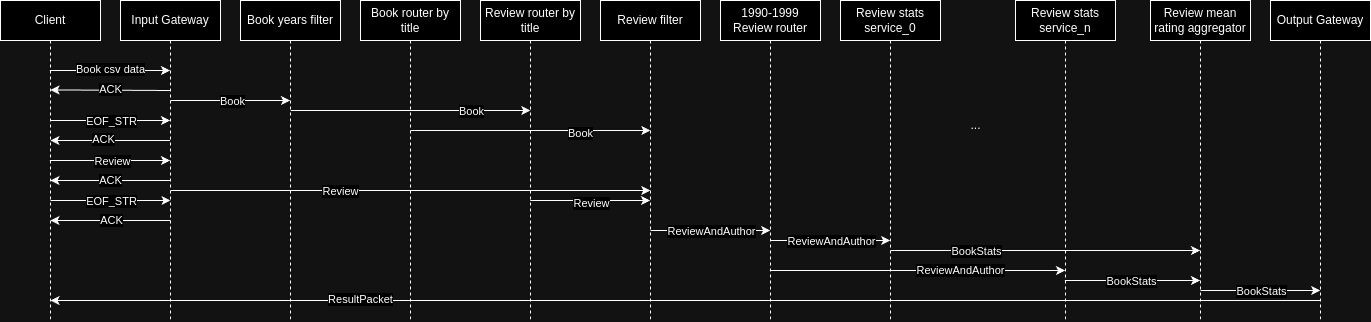

The diagram above was exported from draw.io. Its source (the exported page's mxGraphModel, read from the mxfile embedded in the PNG):
<mxGraphModel dx="1687" dy="920" grid="1" gridSize="10" guides="1" tooltips="1" connect="1" arrows="1" fold="1" page="1" pageScale="1" pageWidth="850" pageHeight="1100" math="0" shadow="0">
  <root>
    <mxCell id="zIaN11m8RA2mgQcnuwjl-0" />
    <mxCell id="zIaN11m8RA2mgQcnuwjl-1" parent="zIaN11m8RA2mgQcnuwjl-0" />
    <mxCell id="Lrps36BU8vk0a8bOPfTM-0" style="edgeStyle=elbowEdgeStyle;rounded=0;orthogonalLoop=1;jettySize=auto;html=1;elbow=vertical;curved=0;" edge="1" parent="zIaN11m8RA2mgQcnuwjl-1" source="Lrps36BU8vk0a8bOPfTM-2" target="Lrps36BU8vk0a8bOPfTM-7">
      <mxGeometry relative="1" as="geometry">
        <Array as="points">
          <mxPoint x="150" y="630" />
        </Array>
      </mxGeometry>
    </mxCell>
    <mxCell id="Lrps36BU8vk0a8bOPfTM-1" value="Book csv data" style="edgeLabel;html=1;align=center;verticalAlign=middle;resizable=0;points=[];" connectable="0" vertex="1" parent="Lrps36BU8vk0a8bOPfTM-0">
      <mxGeometry x="0.141" y="2" relative="1" as="geometry">
        <mxPoint x="-8" as="offset" />
      </mxGeometry>
    </mxCell>
    <mxCell id="03v25EwBhxRavkkcMZQg-0" style="edgeStyle=elbowEdgeStyle;rounded=0;orthogonalLoop=1;jettySize=auto;html=1;elbow=vertical;curved=0;" edge="1" parent="zIaN11m8RA2mgQcnuwjl-1" source="Lrps36BU8vk0a8bOPfTM-2" target="Lrps36BU8vk0a8bOPfTM-7">
      <mxGeometry relative="1" as="geometry" />
    </mxCell>
    <mxCell id="03v25EwBhxRavkkcMZQg-6" value="Review" style="edgeLabel;html=1;align=center;verticalAlign=middle;resizable=0;points=[];" vertex="1" connectable="0" parent="03v25EwBhxRavkkcMZQg-0">
      <mxGeometry x="0.2843" y="-1" relative="1" as="geometry">
        <mxPoint x="-16" y="-1" as="offset" />
      </mxGeometry>
    </mxCell>
    <mxCell id="Lrps36BU8vk0a8bOPfTM-2" value="Client" style="shape=umlLifeline;perimeter=lifelinePerimeter;whiteSpace=wrap;html=1;container=1;dropTarget=0;collapsible=0;recursiveResize=0;outlineConnect=0;portConstraint=eastwest;newEdgeStyle={&quot;edgeStyle&quot;:&quot;elbowEdgeStyle&quot;,&quot;elbow&quot;:&quot;vertical&quot;,&quot;curved&quot;:0,&quot;rounded&quot;:0};" vertex="1" parent="zIaN11m8RA2mgQcnuwjl-1">
      <mxGeometry x="40" y="560" width="100" height="320" as="geometry" />
    </mxCell>
    <mxCell id="Lrps36BU8vk0a8bOPfTM-3" style="edgeStyle=elbowEdgeStyle;rounded=0;orthogonalLoop=1;jettySize=auto;html=1;elbow=horizontal;curved=0;" edge="1" parent="zIaN11m8RA2mgQcnuwjl-1">
      <mxGeometry relative="1" as="geometry">
        <mxPoint x="210.02380952380952" y="660" as="sourcePoint" />
        <mxPoint x="329.4999999999999" y="660" as="targetPoint" />
        <Array as="points">
          <mxPoint x="270" y="660" />
          <mxPoint x="270" y="640" />
        </Array>
      </mxGeometry>
    </mxCell>
    <mxCell id="Lrps36BU8vk0a8bOPfTM-4" value="Book" style="edgeLabel;html=1;align=center;verticalAlign=middle;resizable=0;points=[];" connectable="0" vertex="1" parent="Lrps36BU8vk0a8bOPfTM-3">
      <mxGeometry x="-0.4516" y="-2" relative="1" as="geometry">
        <mxPoint x="28" y="-2" as="offset" />
      </mxGeometry>
    </mxCell>
    <mxCell id="Lrps36BU8vk0a8bOPfTM-5" style="edgeStyle=elbowEdgeStyle;rounded=0;orthogonalLoop=1;jettySize=auto;html=1;elbow=vertical;curved=0;" edge="1" parent="zIaN11m8RA2mgQcnuwjl-1">
      <mxGeometry relative="1" as="geometry">
        <mxPoint x="209.5" y="649.9976190476191" as="sourcePoint" />
        <mxPoint x="90.02380952380952" y="649.9976190476191" as="targetPoint" />
      </mxGeometry>
    </mxCell>
    <mxCell id="Lrps36BU8vk0a8bOPfTM-6" value="ACK" style="edgeLabel;html=1;align=center;verticalAlign=middle;resizable=0;points=[];" connectable="0" vertex="1" parent="Lrps36BU8vk0a8bOPfTM-5">
      <mxGeometry x="-0.1314" y="-1" relative="1" as="geometry">
        <mxPoint x="-8" as="offset" />
      </mxGeometry>
    </mxCell>
    <mxCell id="03v25EwBhxRavkkcMZQg-1" style="edgeStyle=elbowEdgeStyle;rounded=0;orthogonalLoop=1;jettySize=auto;html=1;elbow=vertical;curved=0;" edge="1" parent="zIaN11m8RA2mgQcnuwjl-1">
      <mxGeometry relative="1" as="geometry">
        <mxPoint x="209.5" y="699.9971428571429" as="sourcePoint" />
        <mxPoint x="89.92857142857144" y="699.9971428571429" as="targetPoint" />
      </mxGeometry>
    </mxCell>
    <mxCell id="03v25EwBhxRavkkcMZQg-2" value="ACK" style="edgeLabel;html=1;align=center;verticalAlign=middle;resizable=0;points=[];" vertex="1" connectable="0" parent="03v25EwBhxRavkkcMZQg-1">
      <mxGeometry x="0.1168" y="-2" relative="1" as="geometry">
        <mxPoint as="offset" />
      </mxGeometry>
    </mxCell>
    <mxCell id="Lrps36BU8vk0a8bOPfTM-7" value="Input Gateway" style="shape=umlLifeline;perimeter=lifelinePerimeter;whiteSpace=wrap;html=1;container=1;dropTarget=0;collapsible=0;recursiveResize=0;outlineConnect=0;portConstraint=eastwest;newEdgeStyle={&quot;edgeStyle&quot;:&quot;elbowEdgeStyle&quot;,&quot;elbow&quot;:&quot;vertical&quot;,&quot;curved&quot;:0,&quot;rounded&quot;:0};" vertex="1" parent="zIaN11m8RA2mgQcnuwjl-1">
      <mxGeometry x="160" y="560" width="100" height="320" as="geometry" />
    </mxCell>
    <mxCell id="Lrps36BU8vk0a8bOPfTM-8" style="edgeStyle=elbowEdgeStyle;rounded=0;orthogonalLoop=1;jettySize=auto;html=1;elbow=vertical;curved=0;" edge="1" parent="zIaN11m8RA2mgQcnuwjl-1">
      <mxGeometry relative="1" as="geometry">
        <mxPoint x="330.21857142857135" y="670" as="sourcePoint" />
        <mxPoint x="569.79" y="670" as="targetPoint" />
        <Array as="points">
          <mxPoint x="440.29" y="670" />
        </Array>
      </mxGeometry>
    </mxCell>
    <mxCell id="Lrps36BU8vk0a8bOPfTM-9" value="Book" style="edgeLabel;html=1;align=center;verticalAlign=middle;resizable=0;points=[];" connectable="0" vertex="1" parent="Lrps36BU8vk0a8bOPfTM-8">
      <mxGeometry x="-0.5665" y="2" relative="1" as="geometry">
        <mxPoint x="128" y="2" as="offset" />
      </mxGeometry>
    </mxCell>
    <mxCell id="Lrps36BU8vk0a8bOPfTM-10" value="Book years filter" style="shape=umlLifeline;perimeter=lifelinePerimeter;whiteSpace=wrap;html=1;container=1;dropTarget=0;collapsible=0;recursiveResize=0;outlineConnect=0;portConstraint=eastwest;newEdgeStyle={&quot;edgeStyle&quot;:&quot;elbowEdgeStyle&quot;,&quot;elbow&quot;:&quot;vertical&quot;,&quot;curved&quot;:0,&quot;rounded&quot;:0};" vertex="1" parent="zIaN11m8RA2mgQcnuwjl-1">
      <mxGeometry x="280" y="560" width="100" height="320" as="geometry" />
    </mxCell>
    <mxCell id="Lrps36BU8vk0a8bOPfTM-11" style="edgeStyle=orthogonalEdgeStyle;rounded=0;orthogonalLoop=1;jettySize=auto;html=1;curved=0;" edge="1" parent="zIaN11m8RA2mgQcnuwjl-1">
      <mxGeometry relative="1" as="geometry">
        <mxPoint x="210.21857142857132" y="749.9985714285715" as="sourcePoint" />
        <mxPoint x="689.79" y="749.9985714285715" as="targetPoint" />
        <Array as="points">
          <mxPoint x="320.29" y="749.97" />
          <mxPoint x="320.29" y="749.97" />
        </Array>
      </mxGeometry>
    </mxCell>
    <mxCell id="Lrps36BU8vk0a8bOPfTM-12" value="Review" style="edgeLabel;html=1;align=center;verticalAlign=middle;resizable=0;points=[];" connectable="0" vertex="1" parent="Lrps36BU8vk0a8bOPfTM-11">
      <mxGeometry x="0.2938" y="2" relative="1" as="geometry">
        <mxPoint x="-141" y="2" as="offset" />
      </mxGeometry>
    </mxCell>
    <mxCell id="Lrps36BU8vk0a8bOPfTM-14" style="edgeStyle=elbowEdgeStyle;rounded=0;orthogonalLoop=1;jettySize=auto;html=1;elbow=vertical;curved=0;" edge="1" parent="zIaN11m8RA2mgQcnuwjl-1" target="Lrps36BU8vk0a8bOPfTM-7">
      <mxGeometry relative="1" as="geometry">
        <mxPoint x="90" y="680" as="sourcePoint" />
        <mxPoint x="450" y="720" as="targetPoint" />
        <Array as="points">
          <mxPoint x="180" y="680" />
          <mxPoint x="190" y="670" />
          <mxPoint x="150" y="720" />
        </Array>
      </mxGeometry>
    </mxCell>
    <mxCell id="Lrps36BU8vk0a8bOPfTM-15" value="EOF_STR" style="edgeLabel;html=1;align=center;verticalAlign=middle;resizable=0;points=[];" connectable="0" vertex="1" parent="Lrps36BU8vk0a8bOPfTM-14">
      <mxGeometry x="0.141" y="2" relative="1" as="geometry">
        <mxPoint x="-8" y="2" as="offset" />
      </mxGeometry>
    </mxCell>
    <mxCell id="Lrps36BU8vk0a8bOPfTM-16" style="edgeStyle=orthogonalEdgeStyle;rounded=0;orthogonalLoop=1;jettySize=auto;html=1;curved=0;" edge="1" parent="zIaN11m8RA2mgQcnuwjl-1">
      <mxGeometry relative="1" as="geometry">
        <mxPoint x="450.1503448275861" y="690" as="sourcePoint" />
        <mxPoint x="689.84" y="690" as="targetPoint" />
      </mxGeometry>
    </mxCell>
    <mxCell id="Lrps36BU8vk0a8bOPfTM-17" value="Book" style="edgeLabel;html=1;align=center;verticalAlign=middle;resizable=0;points=[];" connectable="0" vertex="1" parent="Lrps36BU8vk0a8bOPfTM-16">
      <mxGeometry x="0.3168" y="-2" relative="1" as="geometry">
        <mxPoint x="12" as="offset" />
      </mxGeometry>
    </mxCell>
    <mxCell id="Lrps36BU8vk0a8bOPfTM-18" value="Book router by title" style="shape=umlLifeline;perimeter=lifelinePerimeter;whiteSpace=wrap;html=1;container=1;dropTarget=0;collapsible=0;recursiveResize=0;outlineConnect=0;portConstraint=eastwest;newEdgeStyle={&quot;curved&quot;:0,&quot;rounded&quot;:0};" vertex="1" parent="zIaN11m8RA2mgQcnuwjl-1">
      <mxGeometry x="400" y="560" width="100" height="320" as="geometry" />
    </mxCell>
    <mxCell id="Lrps36BU8vk0a8bOPfTM-19" style="edgeStyle=orthogonalEdgeStyle;rounded=0;orthogonalLoop=1;jettySize=auto;html=1;curved=0;" edge="1" parent="zIaN11m8RA2mgQcnuwjl-1">
      <mxGeometry relative="1" as="geometry">
        <mxPoint x="569.810344827586" y="760" as="sourcePoint" />
        <mxPoint x="689.5" y="760" as="targetPoint" />
      </mxGeometry>
    </mxCell>
    <mxCell id="Lrps36BU8vk0a8bOPfTM-20" value="Review" style="edgeLabel;html=1;align=center;verticalAlign=middle;resizable=0;points=[];" connectable="0" vertex="1" parent="Lrps36BU8vk0a8bOPfTM-19">
      <mxGeometry x="0.3751" y="-2" relative="1" as="geometry">
        <mxPoint x="-22" as="offset" />
      </mxGeometry>
    </mxCell>
    <mxCell id="Lrps36BU8vk0a8bOPfTM-21" value="&lt;div&gt;Review router by title&lt;br&gt;&lt;/div&gt;" style="shape=umlLifeline;perimeter=lifelinePerimeter;whiteSpace=wrap;html=1;container=1;dropTarget=0;collapsible=0;recursiveResize=0;outlineConnect=0;portConstraint=eastwest;newEdgeStyle={&quot;curved&quot;:0,&quot;rounded&quot;:0};" vertex="1" parent="zIaN11m8RA2mgQcnuwjl-1">
      <mxGeometry x="520" y="560" width="100" height="320" as="geometry" />
    </mxCell>
    <mxCell id="Lrps36BU8vk0a8bOPfTM-22" value="Review filter" style="shape=umlLifeline;perimeter=lifelinePerimeter;whiteSpace=wrap;html=1;container=1;dropTarget=0;collapsible=0;recursiveResize=0;outlineConnect=0;portConstraint=eastwest;newEdgeStyle={&quot;curved&quot;:0,&quot;rounded&quot;:0};" vertex="1" parent="zIaN11m8RA2mgQcnuwjl-1">
      <mxGeometry x="640" y="560" width="100" height="320" as="geometry" />
    </mxCell>
    <mxCell id="Lrps36BU8vk0a8bOPfTM-23" value="ReviewAndAuthor" style="edgeStyle=orthogonalEdgeStyle;rounded=0;orthogonalLoop=1;jettySize=auto;html=1;curved=0;" edge="1" parent="zIaN11m8RA2mgQcnuwjl-1" source="Lrps36BU8vk0a8bOPfTM-24" target="Lrps36BU8vk0a8bOPfTM-41">
      <mxGeometry x="0.2908" relative="1" as="geometry">
        <Array as="points">
          <mxPoint x="970" y="830" />
          <mxPoint x="970" y="830" />
        </Array>
        <mxPoint as="offset" />
      </mxGeometry>
    </mxCell>
    <mxCell id="Lrps36BU8vk0a8bOPfTM-24" value="1990-1999 Review router " style="shape=umlLifeline;perimeter=lifelinePerimeter;whiteSpace=wrap;html=1;container=1;dropTarget=0;collapsible=0;recursiveResize=0;outlineConnect=0;portConstraint=eastwest;newEdgeStyle={&quot;curved&quot;:0,&quot;rounded&quot;:0};" vertex="1" parent="zIaN11m8RA2mgQcnuwjl-1">
      <mxGeometry x="760" y="560" width="100" height="320" as="geometry" />
    </mxCell>
    <mxCell id="Lrps36BU8vk0a8bOPfTM-25" style="edgeStyle=orthogonalEdgeStyle;rounded=0;orthogonalLoop=1;jettySize=auto;html=1;curved=0;" edge="1" parent="zIaN11m8RA2mgQcnuwjl-1">
      <mxGeometry relative="1" as="geometry">
        <mxPoint x="690.0003448275861" y="790" as="sourcePoint" />
        <mxPoint x="809.69" y="790" as="targetPoint" />
      </mxGeometry>
    </mxCell>
    <mxCell id="Lrps36BU8vk0a8bOPfTM-26" value="ReviewAndAuthor" style="edgeLabel;html=1;align=center;verticalAlign=middle;resizable=0;points=[];" connectable="0" vertex="1" parent="Lrps36BU8vk0a8bOPfTM-25">
      <mxGeometry x="0.3751" y="-2" relative="1" as="geometry">
        <mxPoint x="-22" y="-2" as="offset" />
      </mxGeometry>
    </mxCell>
    <mxCell id="Lrps36BU8vk0a8bOPfTM-27" value="Review stats service_0" style="shape=umlLifeline;perimeter=lifelinePerimeter;whiteSpace=wrap;html=1;container=1;dropTarget=0;collapsible=0;recursiveResize=0;outlineConnect=0;portConstraint=eastwest;newEdgeStyle={&quot;curved&quot;:0,&quot;rounded&quot;:0};" vertex="1" parent="zIaN11m8RA2mgQcnuwjl-1">
      <mxGeometry x="880" y="560" width="100" height="320" as="geometry" />
    </mxCell>
    <mxCell id="Lrps36BU8vk0a8bOPfTM-28" style="edgeStyle=orthogonalEdgeStyle;rounded=0;orthogonalLoop=1;jettySize=auto;html=1;curved=0;" edge="1" parent="zIaN11m8RA2mgQcnuwjl-1">
      <mxGeometry relative="1" as="geometry">
        <mxPoint x="810.0003448275861" y="800" as="sourcePoint" />
        <mxPoint x="929.69" y="800" as="targetPoint" />
      </mxGeometry>
    </mxCell>
    <mxCell id="Lrps36BU8vk0a8bOPfTM-29" value="ReviewAndAuthor" style="edgeLabel;html=1;align=center;verticalAlign=middle;resizable=0;points=[];" connectable="0" vertex="1" parent="Lrps36BU8vk0a8bOPfTM-28">
      <mxGeometry x="0.3751" y="-2" relative="1" as="geometry">
        <mxPoint x="-22" y="-2" as="offset" />
      </mxGeometry>
    </mxCell>
    <mxCell id="Lrps36BU8vk0a8bOPfTM-30" value="Review mean rating aggregator" style="shape=umlLifeline;perimeter=lifelinePerimeter;whiteSpace=wrap;html=1;container=1;dropTarget=0;collapsible=0;recursiveResize=0;outlineConnect=0;portConstraint=eastwest;newEdgeStyle={&quot;curved&quot;:0,&quot;rounded&quot;:0};" vertex="1" parent="zIaN11m8RA2mgQcnuwjl-1">
      <mxGeometry x="1190" y="560" width="100" height="320" as="geometry" />
    </mxCell>
    <mxCell id="Lrps36BU8vk0a8bOPfTM-31" style="edgeStyle=orthogonalEdgeStyle;rounded=0;orthogonalLoop=1;jettySize=auto;html=1;curved=0;" edge="1" parent="zIaN11m8RA2mgQcnuwjl-1" source="Lrps36BU8vk0a8bOPfTM-33">
      <mxGeometry relative="1" as="geometry">
        <mxPoint x="1289.79" y="850" as="sourcePoint" />
        <mxPoint x="90" y="860" as="targetPoint" />
        <Array as="points">
          <mxPoint x="90" y="860" />
        </Array>
      </mxGeometry>
    </mxCell>
    <mxCell id="Lrps36BU8vk0a8bOPfTM-32" value="ResultPacket" style="edgeLabel;html=1;align=center;verticalAlign=middle;resizable=0;points=[];" connectable="0" vertex="1" parent="Lrps36BU8vk0a8bOPfTM-31">
      <mxGeometry x="0.5628" y="-2" relative="1" as="geometry">
        <mxPoint x="32" as="offset" />
      </mxGeometry>
    </mxCell>
    <mxCell id="Lrps36BU8vk0a8bOPfTM-33" value="Output Gateway" style="shape=umlLifeline;perimeter=lifelinePerimeter;whiteSpace=wrap;html=1;container=1;dropTarget=0;collapsible=0;recursiveResize=0;outlineConnect=0;portConstraint=eastwest;newEdgeStyle={&quot;curved&quot;:0,&quot;rounded&quot;:0};" vertex="1" parent="zIaN11m8RA2mgQcnuwjl-1">
      <mxGeometry x="1310" y="560" width="100" height="320" as="geometry" />
    </mxCell>
    <mxCell id="Lrps36BU8vk0a8bOPfTM-34" style="edgeStyle=orthogonalEdgeStyle;rounded=0;orthogonalLoop=1;jettySize=auto;html=1;curved=0;" edge="1" parent="zIaN11m8RA2mgQcnuwjl-1">
      <mxGeometry relative="1" as="geometry">
        <mxPoint x="1240.0003448275859" y="850" as="sourcePoint" />
        <mxPoint x="1359.6899999999998" y="850" as="targetPoint" />
      </mxGeometry>
    </mxCell>
    <mxCell id="Lrps36BU8vk0a8bOPfTM-35" value="BookStats" style="edgeLabel;html=1;align=center;verticalAlign=middle;resizable=0;points=[];" connectable="0" vertex="1" parent="Lrps36BU8vk0a8bOPfTM-34">
      <mxGeometry x="0.3751" y="-2" relative="1" as="geometry">
        <mxPoint x="-22" y="-2" as="offset" />
      </mxGeometry>
    </mxCell>
    <mxCell id="Lrps36BU8vk0a8bOPfTM-36" style="edgeStyle=elbowEdgeStyle;rounded=0;orthogonalLoop=1;jettySize=auto;html=1;elbow=vertical;curved=0;" edge="1" parent="zIaN11m8RA2mgQcnuwjl-1" source="Lrps36BU8vk0a8bOPfTM-7">
      <mxGeometry relative="1" as="geometry">
        <mxPoint x="449.48" y="739.9976190476191" as="sourcePoint" />
        <mxPoint x="90.02380952380952" y="740.047619047619" as="targetPoint" />
      </mxGeometry>
    </mxCell>
    <mxCell id="Lrps36BU8vk0a8bOPfTM-37" value="ACK" style="edgeLabel;html=1;align=center;verticalAlign=middle;resizable=0;points=[];" connectable="0" vertex="1" parent="Lrps36BU8vk0a8bOPfTM-36">
      <mxGeometry x="-0.1314" y="-1" relative="1" as="geometry">
        <mxPoint x="-8" as="offset" />
      </mxGeometry>
    </mxCell>
    <mxCell id="Lrps36BU8vk0a8bOPfTM-38" value="..." style="text;html=1;align=center;verticalAlign=middle;resizable=0;points=[];autosize=1;strokeColor=none;fillColor=none;" vertex="1" parent="zIaN11m8RA2mgQcnuwjl-1">
      <mxGeometry x="1000" y="670" width="30" height="30" as="geometry" />
    </mxCell>
    <mxCell id="Lrps36BU8vk0a8bOPfTM-39" style="edgeStyle=orthogonalEdgeStyle;rounded=0;orthogonalLoop=1;jettySize=auto;html=1;curved=0;" edge="1" parent="zIaN11m8RA2mgQcnuwjl-1" source="Lrps36BU8vk0a8bOPfTM-41" target="Lrps36BU8vk0a8bOPfTM-30">
      <mxGeometry relative="1" as="geometry">
        <Array as="points">
          <mxPoint x="1160" y="840" />
          <mxPoint x="1160" y="840" />
        </Array>
      </mxGeometry>
    </mxCell>
    <mxCell id="Lrps36BU8vk0a8bOPfTM-40" value="BookStats" style="edgeLabel;html=1;align=center;verticalAlign=middle;resizable=0;points=[];" connectable="0" vertex="1" parent="Lrps36BU8vk0a8bOPfTM-39">
      <mxGeometry x="-0.6073" relative="1" as="geometry">
        <mxPoint x="39" as="offset" />
      </mxGeometry>
    </mxCell>
    <mxCell id="Lrps36BU8vk0a8bOPfTM-41" value="Review stats service_n" style="shape=umlLifeline;perimeter=lifelinePerimeter;whiteSpace=wrap;html=1;container=1;dropTarget=0;collapsible=0;recursiveResize=0;outlineConnect=0;portConstraint=eastwest;newEdgeStyle={&quot;curved&quot;:0,&quot;rounded&quot;:0};" vertex="1" parent="zIaN11m8RA2mgQcnuwjl-1">
      <mxGeometry x="1055" y="560" width="100" height="320" as="geometry" />
    </mxCell>
    <mxCell id="Lrps36BU8vk0a8bOPfTM-42" style="edgeStyle=orthogonalEdgeStyle;rounded=0;orthogonalLoop=1;jettySize=auto;html=1;curved=0;" edge="1" parent="zIaN11m8RA2mgQcnuwjl-1" target="Lrps36BU8vk0a8bOPfTM-30">
      <mxGeometry relative="1" as="geometry">
        <mxPoint x="930" y="810" as="sourcePoint" />
        <mxPoint x="1064" y="810" as="targetPoint" />
        <Array as="points">
          <mxPoint x="1061" y="811" />
        </Array>
      </mxGeometry>
    </mxCell>
    <mxCell id="Lrps36BU8vk0a8bOPfTM-43" value="BookStats" style="edgeLabel;html=1;align=center;verticalAlign=middle;resizable=0;points=[];" connectable="0" vertex="1" parent="Lrps36BU8vk0a8bOPfTM-42">
      <mxGeometry x="-0.6073" relative="1" as="geometry">
        <mxPoint x="24" as="offset" />
      </mxGeometry>
    </mxCell>
    <mxCell id="03v25EwBhxRavkkcMZQg-7" style="edgeStyle=elbowEdgeStyle;rounded=0;orthogonalLoop=1;jettySize=auto;html=1;elbow=vertical;curved=0;" edge="1" parent="zIaN11m8RA2mgQcnuwjl-1">
      <mxGeometry relative="1" as="geometry">
        <mxPoint x="90" y="760" as="sourcePoint" />
        <mxPoint x="210" y="760" as="targetPoint" />
      </mxGeometry>
    </mxCell>
    <mxCell id="03v25EwBhxRavkkcMZQg-8" value="EOF_STR" style="edgeLabel;html=1;align=center;verticalAlign=middle;resizable=0;points=[];" vertex="1" connectable="0" parent="03v25EwBhxRavkkcMZQg-7">
      <mxGeometry x="0.2843" y="-1" relative="1" as="geometry">
        <mxPoint x="-16" y="-1" as="offset" />
      </mxGeometry>
    </mxCell>
    <mxCell id="03v25EwBhxRavkkcMZQg-9" style="edgeStyle=elbowEdgeStyle;rounded=0;orthogonalLoop=1;jettySize=auto;html=1;elbow=vertical;curved=0;" edge="1" parent="zIaN11m8RA2mgQcnuwjl-1">
      <mxGeometry relative="1" as="geometry">
        <mxPoint x="210" y="780" as="sourcePoint" />
        <mxPoint x="90.02380952380952" y="780.047619047619" as="targetPoint" />
      </mxGeometry>
    </mxCell>
    <mxCell id="03v25EwBhxRavkkcMZQg-10" value="ACK" style="edgeLabel;html=1;align=center;verticalAlign=middle;resizable=0;points=[];" connectable="0" vertex="1" parent="03v25EwBhxRavkkcMZQg-9">
      <mxGeometry x="-0.1314" y="-1" relative="1" as="geometry">
        <mxPoint x="-8" as="offset" />
      </mxGeometry>
    </mxCell>
  </root>
</mxGraphModel>